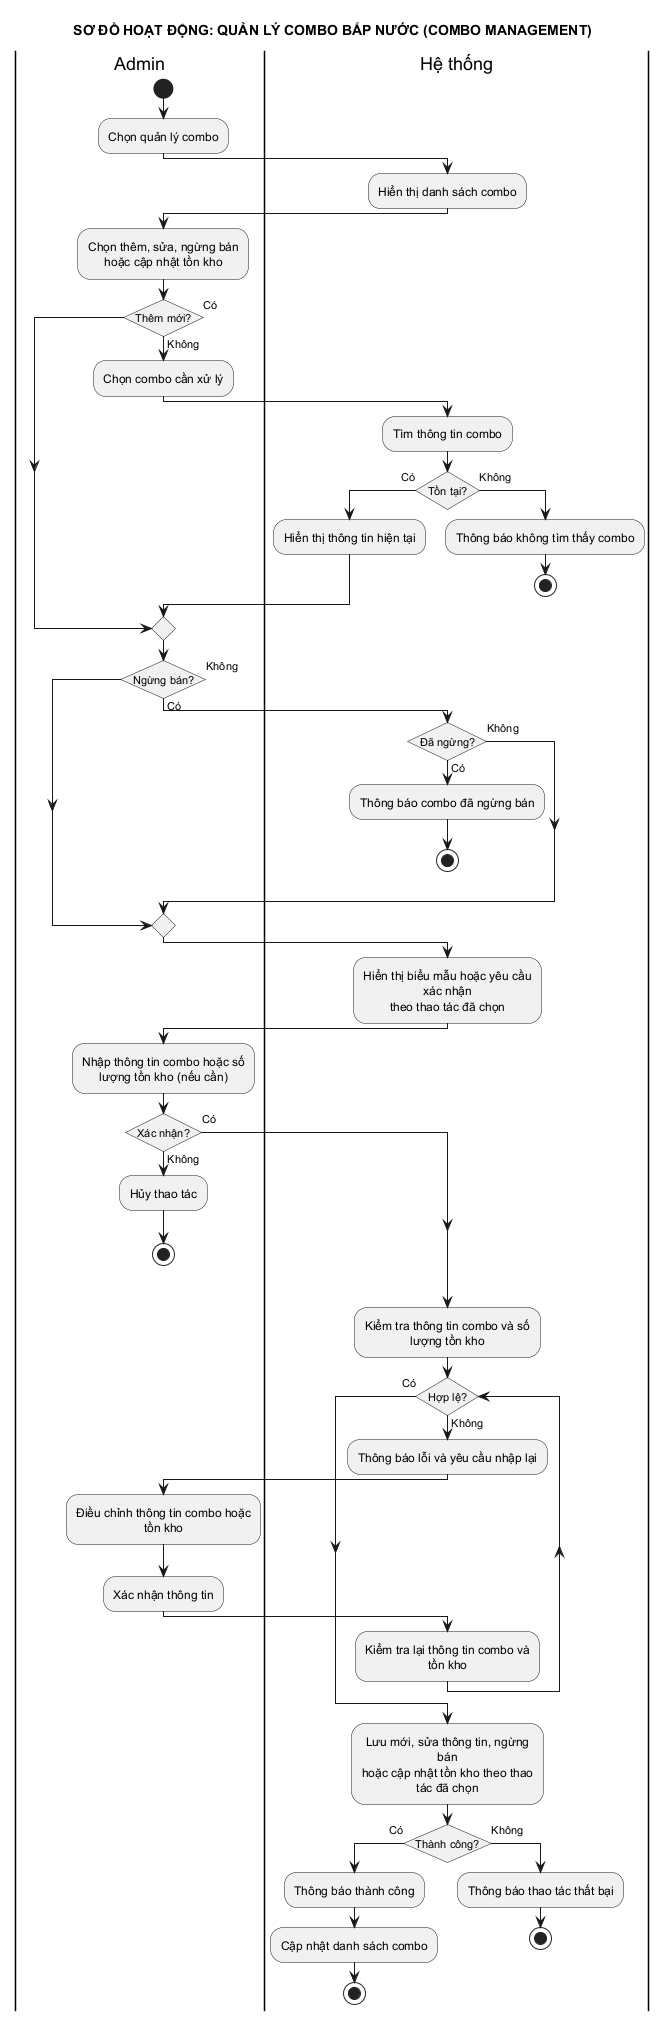

The diagram above was rendered by PlantUML. Its source (embedded in the PNG):
@startuml 16_quan_ly_combo
title SƠ ĐỒ HOẠT ĐỘNG: QUẢN LÝ COMBO BẮP NƯỚC (COMBO MANAGEMENT)
skinparam conditionStyle insideDiamond
skinparam defaultTextAlignment center
skinparam shadowing false
skinparam monochrome true
skinparam wrapWidth 180

|Admin|
|Hệ thống|
|Admin|
start
:Chọn quản lý combo;

|Hệ thống|
:Hiển thị danh sách combo;

|Admin|
:Chọn thêm, sửa, ngừng bán\nhoặc cập nhật tồn kho;
if (Thêm mới?) then (Có)
else (Không)
  :Chọn combo cần xử lý;
  |Hệ thống|
  :Tìm thông tin combo;
  if (Tồn tại?) then (Có)
    :Hiển thị thông tin hiện tại;
  else (Không)
    :Thông báo không tìm thấy combo;
    stop
  endif
endif

|Admin|
if (Ngừng bán?) then (Có)
  |Hệ thống|
  if (Đã ngừng?) then (Có)
    :Thông báo combo đã ngừng bán;
    stop
  else (Không)
  endif
else (Không)
endif

|Hệ thống|
:Hiển thị biểu mẫu hoặc yêu cầu xác nhận\ntheo thao tác đã chọn;

|Admin|
:Nhập thông tin combo hoặc số lượng tồn kho (nếu cần);
if (Xác nhận?) then (Có)
else (Không)
  :Hủy thao tác;
  stop
endif

|Hệ thống|
:Kiểm tra thông tin combo và số lượng tồn kho;
while (Hợp lệ?) is (Không)
  :Thông báo lỗi và yêu cầu nhập lại;
  |Admin|
  :Điều chỉnh thông tin combo hoặc tồn kho;
  :Xác nhận thông tin;
  |Hệ thống|
  :Kiểm tra lại thông tin combo và tồn kho;
endwhile (Có)

|Hệ thống|
:Lưu mới, sửa thông tin, ngừng bán\nhoặc cập nhật tồn kho theo thao tác đã chọn;
if (Thành công?) then (Có)
  :Thông báo thành công;
  :Cập nhật danh sách combo;
  stop
else (Không)
  :Thông báo thao tác thất bại;
  stop
endif
@enduml